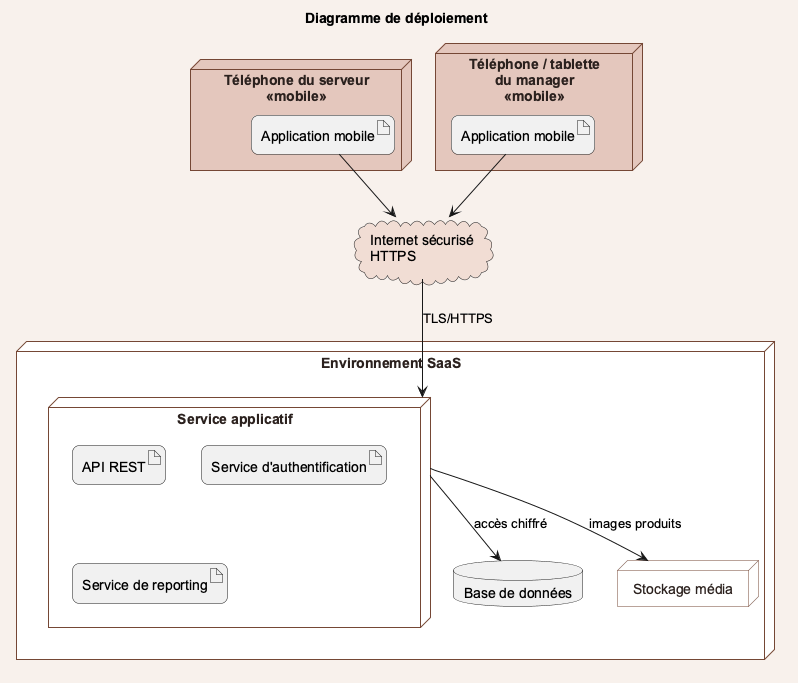

The diagram above was rendered by PlantUML. Its source (embedded in the PNG):
@startuml
title Diagramme de déploiement
skinparam backgroundColor #F8F1EC
skinparam shadowing false
skinparam roundcorner 14
skinparam defaultFontName Arial
skinparam node {
  BackgroundColor #FFFFFF
  BorderColor #754735
  ArrowColor #754735
  FontColor #2B211E
}
node "Téléphone du serveur\n<<mobile>>" as PhoneServer #E4C7BD {
  artifact "Application mobile" as AppS
}
node "Téléphone / tablette\ndu manager\n<<mobile>>" as PhoneManager #E4C7BD {
  artifact "Application mobile" as AppM
}
cloud "Internet sécurisé\nHTTPS" as Internet #F1DDD4
node "Environnement SaaS" as Cloud {
  node "Service applicatif" as Service {
    artifact "API REST"
    artifact "Service d'authentification"
    artifact "Service de reporting"
  }
  database "Base de données" as DB
  node "Stockage média" as Media
}
AppS --> Internet
AppM --> Internet
Internet --> Service : TLS/HTTPS
Service --> DB : accès chiffré
Service --> Media : images produits
@enduml